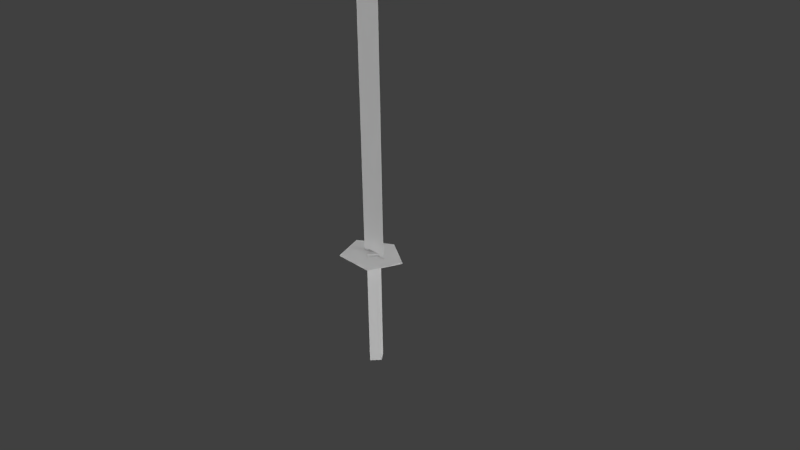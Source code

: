 # Source: katana.blend  (saved by Blender 2.68.0; exported with 4.5.12 LTS)
import bpy
from mathutils import Matrix  # noqa: F401  (used for matrix-valued properties, if any)

bpy.ops.wm.read_factory_settings(use_empty=True)
scene = bpy.context.scene
scene.name = 'Scene'

# ---- collections
col_collection_1 = bpy.data.collections.new('Collection 1'); scene.collection.children.link(col_collection_1)

# ---- materials (node trees are filled in below, after node groups)
mat_material_006 = bpy.data.materials.new('Material.006')
mat_material_006.alpha_threshold = 0.0
mat_material_006.use_transparent_shadow = False
mat_material_006.roughness = 0.5
mat_material_006.line_color = (0.0, 0.0, 0.0, 1.0)

# ---- material node trees

# ---- world
world_world = bpy.data.worlds.new('World'); scene.world = world_world
world_world.color = (0.05088, 0.05088, 0.05088)
world_world.use_sun_shadow = False
world_world.sun_shadow_jitter_overblur = 0.0
world_world.cycles.sampling_method = 'MANUAL'
world_world.cycles.sample_map_resolution = 256

# ---- cameras
cam_camera = bpy.data.cameras.new('Camera')
cam_camera.clip_end = 100.0
cam_camera.lens = 35.0
cam_camera.sensor_width = 32.0
cam_camera.sensor_height = 18.0
cam_camera.ortho_scale = 7.314
cam_camera.dof.focus_distance = 0.0
cam_camera.dof.aperture_fstop = 128.0

# ---- lights
light_hemi_005 = bpy.data.lights.new('Hemi.005', 'SUN')
light_hemi_005.transmission_factor = 0.0
light_hemi_005.angle = 0.1993
light_hemi_005.energy = 1.0
light_hemi_005.shadow_buffer_clip_start = 0.5
light_hemi_005.shadow_soft_size = 0.1
light_hemi_005.shadow_cascade_max_distance = 1000.0
light_hemi_005.cycles.use_multiple_importance_sampling = False
light_hemi_004 = bpy.data.lights.new('Hemi.004', 'SUN')
light_hemi_004.transmission_factor = 0.0
light_hemi_004.angle = 0.1993
light_hemi_004.energy = 1.0
light_hemi_004.shadow_buffer_clip_start = 0.5
light_hemi_004.shadow_soft_size = 0.1
light_hemi_004.shadow_cascade_max_distance = 1000.0
light_hemi_004.cycles.use_multiple_importance_sampling = False
light_hemi_003 = bpy.data.lights.new('Hemi.003', 'SUN')
light_hemi_003.transmission_factor = 0.0
light_hemi_003.angle = 0.1993
light_hemi_003.energy = 1.0
light_hemi_003.shadow_buffer_clip_start = 0.5
light_hemi_003.shadow_soft_size = 0.1
light_hemi_003.shadow_cascade_max_distance = 1000.0
light_hemi_003.cycles.use_multiple_importance_sampling = False
light_hemi_002 = bpy.data.lights.new('Hemi.002', 'SUN')
light_hemi_002.transmission_factor = 0.0
light_hemi_002.angle = 0.1993
light_hemi_002.energy = 1.0
light_hemi_002.shadow_buffer_clip_start = 0.5
light_hemi_002.shadow_soft_size = 0.1
light_hemi_002.shadow_cascade_max_distance = 1000.0
light_hemi_002.cycles.use_multiple_importance_sampling = False
light_hemi_001 = bpy.data.lights.new('Hemi.001', 'SUN')
light_hemi_001.transmission_factor = 0.0
light_hemi_001.angle = 0.1993
light_hemi_001.energy = 1.0
light_hemi_001.shadow_buffer_clip_start = 0.5
light_hemi_001.shadow_soft_size = 0.1
light_hemi_001.shadow_cascade_max_distance = 1000.0
light_hemi_001.cycles.use_multiple_importance_sampling = False
light_hemi = bpy.data.lights.new('Hemi', 'SUN')
light_hemi.transmission_factor = 0.0
light_hemi.angle = 0.1993
light_hemi.energy = 1.0
light_hemi.shadow_buffer_clip_start = 0.5
light_hemi.shadow_soft_size = 0.1
light_hemi.shadow_cascade_max_distance = 1000.0
light_hemi.cycles.use_multiple_importance_sampling = False
light_lamp = bpy.data.lights.new('Lamp', 'POINT')
light_lamp.transmission_factor = 0.0
light_lamp.cutoff_distance = 30.0
light_lamp.energy = 100.0
light_lamp.shadow_buffer_clip_start = 1.001
light_lamp.shadow_soft_size = 0.1
light_lamp.shadow_maximum_resolution = 0.006
light_lamp.use_absolute_resolution = True
light_lamp.cycles.use_multiple_importance_sampling = False

# ---- meshes
me_plane = bpy.data.meshes.new('Plane')
me_plane.from_pydata([(1.0, -1.0, 0.0), (0.0, -1.0, 0.0), (0.0, 1.0, 0.0), (0.8896, 1.0, 0.0), (0.0, 0.0, 0.0), (0.0, 0.5, 0.0), (0.0, -0.5, 0.0), (0.9668, 0.0, 0.0), (-0.307, -0.01786, -0.2643), (0.00696, -0.01786, -0.2643), (-0.307, 0.5281, -0.001392), (0.00696, 0.5281, -0.001394), (-0.307, -0.01786, 0.2615), (0.00696, -0.01786, 0.2615), (-0.307, -0.5638, -0.001392), (0.00696, -0.5638, -0.001394), (-0.001577, -0.0378, -0.7942), (0.001168, -0.0378, -0.7942), (-0.001577, 2.38, -0.2052), (0.001168, 2.38, -0.2052), (-0.001577, 1.457, 0.7479), (0.001168, 1.457, 0.7479), (-0.001577, -1.532, 0.7479), (0.001168, -1.532, 0.7479), (-0.001577, -2.456, -0.2052), (0.001168, -2.456, -0.2052)], [], [(15, 9, 8, 14, 12, 13), (11, 9, 15, 13), (8, 9, 11, 13, 12, 10), (8, 10, 12, 14), (16, 17, 19, 18), (18, 19, 21, 20), (20, 21, 23, 22), (19, 17, 25, 23, 21), (24, 25, 17, 16), (22, 23, 25, 24), (16, 18, 20, 22, 24), (1, 0, 7, 3, 2, 5, 4, 6)])
_uv = me_plane.uv_layers.new(name='UVMap')
_uv.uv.foreach_set('vector', [0.5518, 0.00221, 0.5522, 0.3242, 0.4758, 0.3272, 0.4812, 0.6755, 0.4835, 0.3244, 0.5599, 0.3215, 0.4079, 0.5704, 0.4079, 0.5386, 0.4313, 0.5171, 0.4313, 0.5489, 0.3977, 0.3218, 0.4823, 0.3242, 0.4769, -0.002729, 0.4873, 0.3188, 0.3974, 0.3212, 0.3927, 0.6725, 0.4078, 0.6414, 0.4078, 0.5948, 0.4421, 0.6263, 0.4421, 0.6728, 0.03623, 0.5935, 0.03666, 0.5935, 0.03777, 0.9596, 0.03735, 0.9596, 0.3226, 0.597, 0.3232, 0.597, 0.3223, 0.9127, 0.3216, 0.9127, 0.3526, 0.3146, 0.3531, 0.3146, 0.3542, 0.695, 0.3538, 0.695, 0.7839, 0.8667, 0.6488, 0.7194, 0.7256, 0.5575, 0.9301, 0.5593, 0.9839, 0.7797, 0.03507, 0.2123, 0.03549, 0.2123, 0.03666, 0.5935, 0.03623, 0.5935, 0.3538, 0.695, 0.3542, 0.695, 0.3548, 0.897, 0.3544, 0.897, 0.9825, 0.7786, 0.7809, 0.8676, 0.6468, 0.7228, 0.7259, 0.5588, 0.9317, 0.5584, 0.07785, 0.365, 0.07251, 0.1227, 0.1797, 0.4887, 0.3409, 0.4967, 0.3456, 0.7123, 0.3056, 0.7204, 0.1956, 0.3624, 0.1986, 0.3651])
me_plane.materials.append(mat_material_006)
me_plane.use_remesh_preserve_volume = False
me_plane.use_remesh_preserve_attributes = False
me_plane.use_mirror_vertex_groups = False
me_plane.update()

# ---- objects
ob_hemi_005 = bpy.data.objects.new('Hemi.005', light_hemi_005)
ob_hemi_004 = bpy.data.objects.new('Hemi.004', light_hemi_004)
ob_hemi_003 = bpy.data.objects.new('Hemi.003', light_hemi_003)
ob_hemi_002 = bpy.data.objects.new('Hemi.002', light_hemi_002)
ob_hemi_001 = bpy.data.objects.new('Hemi.001', light_hemi_001)
ob_hemi = bpy.data.objects.new('Hemi', light_hemi)
ob_plane = bpy.data.objects.new('Plane', me_plane)
ob_lamp = bpy.data.objects.new('Lamp', light_lamp)
ob_camera = bpy.data.objects.new('Camera', cam_camera)

# ---- transforms, parenting, visibility, modifiers, constraints
ob_hemi_005.location = (0.324, -17.15, 5.43)
ob_hemi_005.rotation_euler = (1.54, 3.141, 0.02126)
ob_hemi_005.lineart.crease_threshold = 0.0
ob_hemi_004.location = (0.324, 13.11, 5.43)
ob_hemi_004.rotation_euler = (4.755, 3.141, -0.02125)
ob_hemi_004.lineart.crease_threshold = 0.0
ob_hemi_003.location = (28.78, -0.2375, 5.43)
ob_hemi_003.rotation_euler = (3.142, 4.784, 0.0)
ob_hemi_003.lineart.crease_threshold = 0.0
ob_hemi_002.location = (-22.83, -0.2375, 5.43)
ob_hemi_002.rotation_euler = (3.142, 1.529, 0.0)
ob_hemi_002.lineart.crease_threshold = 0.0
ob_hemi_001.location = (-0.3131, -0.2375, -22.02)
ob_hemi_001.rotation_euler = (3.142, -0.0, 0.0)
ob_hemi_001.lineart.crease_threshold = 0.0
ob_hemi.location = (-0.3131, -0.648, 27.81)
ob_hemi.lineart.crease_threshold = 0.0
ob_plane.location = (-0.4841, -0.6877, 1.818)
ob_plane.rotation_euler = (-0.0, 1.571, -1.571)
ob_plane.scale = (-5.195, 0.1829, 0.4536)
ob_plane.lineart.crease_threshold = 0.0
ob_lamp.location = (3.585, 0.3191, 7.72)
ob_lamp.rotation_euler = (0.6503, 0.05522, 1.866)
ob_lamp.lock_rotations_4d = False
ob_lamp.empty_display_type = 'ARROWS'
ob_lamp.color = (0.0, 0.0, 0.0, 0.0)
ob_lamp.lineart.crease_threshold = 0.0
ob_camera.location = (6.99, -7.194, 7.16)
ob_camera.rotation_euler = (1.109, 0.01082, 0.8149)
ob_camera.lock_rotations_4d = False
ob_camera.empty_display_type = 'ARROWS'
ob_camera.color = (0.0, 0.0, 0.0, 0.0)
ob_camera.display_type = 'WIRE'
ob_camera.lineart.crease_threshold = 0.0

# ---- collection membership
col_collection_1.objects.link(ob_hemi_005)
col_collection_1.objects.link(ob_hemi_004)
col_collection_1.objects.link(ob_hemi_003)
col_collection_1.objects.link(ob_hemi_002)
col_collection_1.objects.link(ob_hemi_001)
col_collection_1.objects.link(ob_hemi)
col_collection_1.objects.link(ob_plane)
col_collection_1.objects.link(ob_lamp)
col_collection_1.objects.link(ob_camera)

# ---- scene / render settings (as saved in the file)
scene.camera = ob_camera
scene.frame_start = 1; scene.frame_end = 250; scene.frame_set(1)
scene.render.engine = 'BLENDER_EEVEE_NEXT'
scene.render.image_settings.color_mode = 'RGB'
scene.render.image_settings.compression = 90
scene.render.resolution_percentage = 50
scene.render.dither_intensity = 0.0
scene.cycles.use_denoising = False
scene.cycles.samples = 10
scene.cycles.sampling_pattern = 'TABULATED_SOBOL'
scene.cycles.light_sampling_threshold = 0.0
scene.cycles.use_adaptive_sampling = False
scene.cycles.use_light_tree = False
scene.cycles.blur_glossy = 0.0
scene.cycles.volume_bounces = 1
scene.cycles.pixel_filter_type = 'GAUSSIAN'
scene.cycles.sample_clamp_indirect = 0.0
scene.view_settings.view_transform = 'Standard'
bpy.context.view_layer.update()
